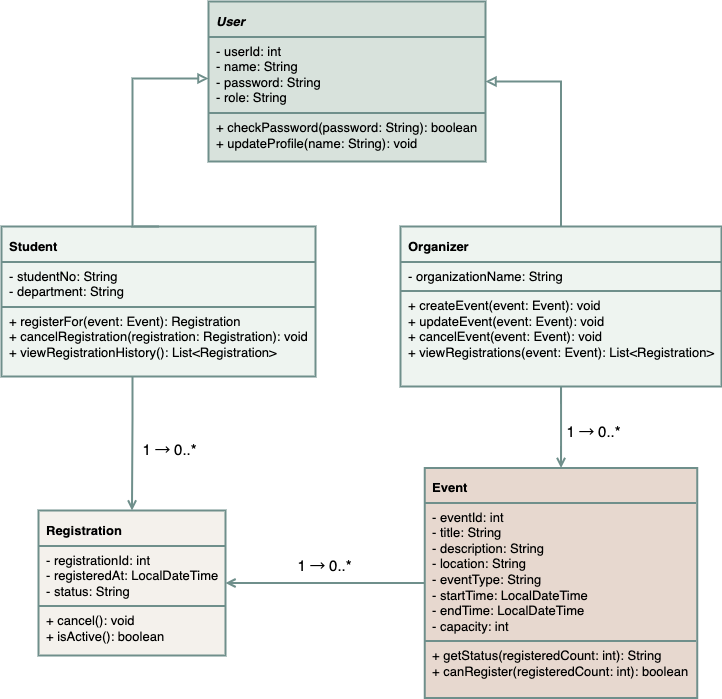

The diagram above was exported from draw.io. Its source (the exported page's mxGraphModel, read from the mxfile embedded in the PNG):
<mxGraphModel dx="1216" dy="578" grid="0" gridSize="10" guides="1" tooltips="1" connect="1" arrows="1" fold="1" page="1" pageScale="1" pageWidth="1500" pageHeight="1050" background="#ffffff" math="0" shadow="0">
  <root>
    <mxCell id="0" />
    <mxCell id="1" parent="0" />
    <mxCell id="user" value="&lt;b&gt;&lt;i&gt;User&lt;/i&gt;&lt;/b&gt;&lt;div style=&quot;height:0;border-top:2px solid #6F8F8B;margin:6px -8px;&quot;&gt;&lt;/div&gt;- userId: int&lt;br/&gt;- name: String&lt;br/&gt;- password: String&lt;br/&gt;- role: String&lt;div style=&quot;height:0;border-top:2px solid #6F8F8B;margin:6px -8px;&quot;&gt;&lt;/div&gt;+ checkPassword(password: String): boolean&lt;br/&gt;+ updateProfile(name: String): void" style="rounded=0;whiteSpace=wrap;html=1;fillColor=#d8e2dc;strokeColor=#6F8F8B;strokeWidth=2;fontColor=#000000;fontSize=13;spacing=8;align=left;verticalAlign=top;autosize=1;resizeWidth=0;resizeHeight=1;" parent="1" vertex="1">
      <mxGeometry x="398" y="83" width="277" height="160" as="geometry" />
    </mxCell>
    <mxCell id="student" value="&lt;b&gt;Student&lt;/b&gt;&lt;div style=&quot;height:0;border-top:2px solid #6F8F8B;margin:6px -8px;&quot;&gt;&lt;/div&gt;- studentNo: String&lt;br/&gt;- department: String&lt;div style=&quot;height:0;border-top:2px solid #6F8F8B;margin:6px -8px;&quot;&gt;&lt;/div&gt;+ registerFor(event: Event): Registration&lt;br/&gt;+ cancelRegistration(registration: Registration): void&lt;br/&gt;+ viewRegistrationHistory(): List&amp;lt;Registration&amp;gt;" style="rounded=0;whiteSpace=wrap;html=1;fillColor=#eef4f0;strokeColor=#6F8F8B;strokeWidth=2;fontColor=#000000;fontSize=13;spacing=8;align=left;verticalAlign=top;autosize=1;resizeWidth=0;resizeHeight=1;" parent="1" vertex="1">
      <mxGeometry x="191" y="308" width="314" height="150" as="geometry" />
    </mxCell>
    <mxCell id="organizer" value="&lt;b&gt;Organizer&lt;/b&gt;&lt;div style=&quot;height:0;border-top:2px solid #6F8F8B;margin:6px -8px;&quot;&gt;&lt;/div&gt;- organizationName: String&lt;div style=&quot;height:0;border-top:2px solid #6F8F8B;margin:6px -8px;&quot;&gt;&lt;/div&gt;+ createEvent(event: Event): void&lt;br/&gt;+ updateEvent(event: Event): void&lt;br/&gt;+ cancelEvent(event: Event): void&lt;br/&gt;+ viewRegistrations(event: Event): List&amp;lt;Registration&amp;gt;" style="rounded=0;whiteSpace=wrap;html=1;fillColor=#eef4f0;strokeColor=#6F8F8B;strokeWidth=2;fontColor=#000000;fontSize=13;spacing=8;align=left;verticalAlign=top;autosize=1;resizeWidth=0;resizeHeight=1;" parent="1" vertex="1">
      <mxGeometry x="590" y="308" width="321" height="160" as="geometry" />
    </mxCell>
    <mxCell id="event" value="&lt;b&gt;Event&lt;/b&gt;&lt;div style=&quot;height:0;border-top:2px solid #6F8F8B;margin:6px -8px;&quot;&gt;&lt;/div&gt;- eventId: int&lt;br/&gt;- title: String&lt;br/&gt;- description: String&lt;br/&gt;- location: String&lt;br/&gt;- eventType: String&lt;br/&gt;- startTime: LocalDateTime&lt;br/&gt;- endTime: LocalDateTime&lt;br/&gt;- capacity: int&lt;div style=&quot;height:0;border-top:2px solid #6F8F8B;margin:6px -8px;&quot;&gt;&lt;/div&gt;+ getStatus(registeredCount: int): String&lt;br/&gt;+ canRegister(registeredCount: int): boolean" style="rounded=0;whiteSpace=wrap;html=1;fillColor=#e7d8cf;strokeColor=#6F8F8B;strokeWidth=2;fontColor=#000000;fontSize=13;spacing=8;align=left;verticalAlign=top;autosize=1;resizeWidth=0;resizeHeight=1;" parent="1" vertex="1">
      <mxGeometry x="614.25" y="549.5" width="272.5" height="230" as="geometry" />
    </mxCell>
    <mxCell id="registration" value="&lt;b&gt;Registration&lt;/b&gt;&lt;div style=&quot;height:0;border-top:2px solid #6F8F8B;margin:6px -8px;&quot;&gt;&lt;/div&gt;- registrationId: int&lt;br/&gt;- registeredAt: LocalDateTime&lt;br/&gt;- status: String&lt;div style=&quot;height:0;border-top:2px solid #6F8F8B;margin:6px -8px;&quot;&gt;&lt;/div&gt;+ cancel(): void&lt;br/&gt;+ isActive(): boolean" style="rounded=0;whiteSpace=wrap;html=1;fillColor=#f4f1ec;strokeColor=#6F8F8B;strokeWidth=2;fontColor=#000000;fontSize=13;spacing=8;align=left;verticalAlign=top;autosize=1;resizeWidth=0;resizeHeight=1;" parent="1" vertex="1">
      <mxGeometry x="228" y="592" width="187" height="145" as="geometry" />
    </mxCell>
    <mxCell id="eStudentUser" style="edgeStyle=orthogonalEdgeStyle;rounded=0;html=1;endArrow=block;endFill=0;strokeColor=#6F8F8B;strokeWidth=2;fontColor=#000000;labelBackgroundColor=none;exitX=0.5;exitY=0;exitDx=0;exitDy=0;" parent="1" source="student" target="user" edge="1">
      <mxGeometry relative="1" as="geometry">
        <Array as="points">
          <mxPoint x="322" y="160" />
        </Array>
      </mxGeometry>
    </mxCell>
    <mxCell id="eOrganizerUser" style="edgeStyle=orthogonalEdgeStyle;rounded=0;html=1;endArrow=block;endFill=0;strokeColor=#6F8F8B;strokeWidth=2;fontColor=#000000;labelBackgroundColor=none;entryX=1;entryY=0.5;entryDx=0;entryDy=0;" parent="1" source="organizer" target="user" edge="1">
      <mxGeometry relative="1" as="geometry" />
    </mxCell>
    <mxCell id="eOrganizerEvent" value="1 → 0..*" style="edgeStyle=orthogonalEdgeStyle;rounded=0;html=1;endArrow=open;endFill=0;strokeColor=#6F8F8B;strokeWidth=2;fontColor=#000000;fontSize=15;labelBackgroundColor=none;" parent="1" source="organizer" target="event" edge="1">
      <mxGeometry x="0.1026" y="32" relative="1" as="geometry">
        <mxPoint as="offset" />
      </mxGeometry>
    </mxCell>
    <mxCell id="eStudentRegistration" value="1 → 0..*" style="edgeStyle=orthogonalEdgeStyle;rounded=0;html=1;endArrow=open;endFill=0;strokeColor=#6F8F8B;strokeWidth=2;fontColor=#000000;fontSize=15;labelBackgroundColor=none;entryX=0.5;entryY=0;entryDx=0;entryDy=0;" parent="1" source="student" target="registration" edge="1">
      <mxGeometry x="0.0827" y="37" relative="1" as="geometry">
        <mxPoint x="218" y="555" as="targetPoint" />
        <Array as="points">
          <mxPoint x="322" y="500" />
          <mxPoint x="322" y="500" />
        </Array>
        <mxPoint as="offset" />
        <mxPoint x="322" y="460" as="sourcePoint" />
      </mxGeometry>
    </mxCell>
    <mxCell id="eEventRegistration" value="1 → 0..*" style="edgeStyle=orthogonalEdgeStyle;rounded=0;html=1;endArrow=open;endFill=0;strokeColor=#6F8F8B;strokeWidth=2;fontColor=#000000;fontSize=15;labelBackgroundColor=none;" parent="1" source="event" target="registration" edge="1">
      <mxGeometry x="0.008" y="-17" relative="1" as="geometry">
        <mxPoint as="offset" />
      </mxGeometry>
    </mxCell>
  </root>
</mxGraphModel>